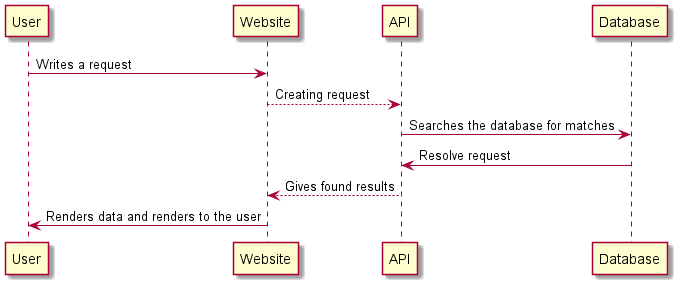

The diagram above was rendered by PlantUML. Its source (embedded in the PNG):
@startuml
User -> Website: Writes a request
Website --> API: Creating request
API -> Database: Searches the database for matches
Database -> API: Resolve request
API --> Website: Gives found results
Website -> User: Renders data and renders to the user
@enduml